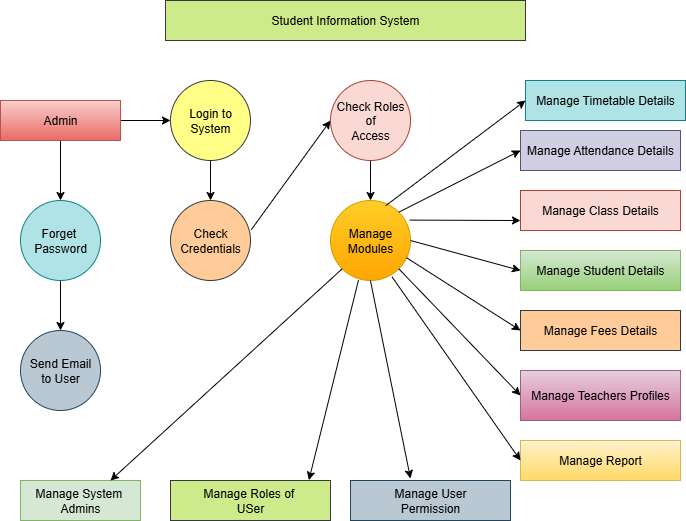

The diagram above was exported from draw.io. Its source (the exported page's mxGraphModel, read from the mxfile embedded in the PNG):
<mxGraphModel dx="1303" dy="659" grid="1" gridSize="10" guides="1" tooltips="1" connect="1" arrows="1" fold="1" page="1" pageScale="1" pageWidth="850" pageHeight="1100" math="0" shadow="0">
  <root>
    <mxCell id="0" />
    <mxCell id="1" parent="0" />
    <mxCell id="QxXQtozLYm4roqbu0eNp-1" value="Student Information System" style="rounded=0;whiteSpace=wrap;html=1;fillColor=#cdeb8b;strokeColor=#36393d;" vertex="1" parent="1">
      <mxGeometry x="245" y="40" width="360" height="40" as="geometry" />
    </mxCell>
    <mxCell id="QxXQtozLYm4roqbu0eNp-6" value="" style="edgeStyle=orthogonalEdgeStyle;rounded=0;orthogonalLoop=1;jettySize=auto;html=1;" edge="1" parent="1" source="QxXQtozLYm4roqbu0eNp-2" target="QxXQtozLYm4roqbu0eNp-5">
      <mxGeometry relative="1" as="geometry" />
    </mxCell>
    <mxCell id="QxXQtozLYm4roqbu0eNp-35" value="" style="edgeStyle=orthogonalEdgeStyle;rounded=0;orthogonalLoop=1;jettySize=auto;html=1;" edge="1" parent="1" source="QxXQtozLYm4roqbu0eNp-2" target="QxXQtozLYm4roqbu0eNp-34">
      <mxGeometry relative="1" as="geometry" />
    </mxCell>
    <mxCell id="QxXQtozLYm4roqbu0eNp-2" value="Admin" style="rounded=0;whiteSpace=wrap;html=1;fillColor=#f8cecc;gradientColor=#ea6b66;strokeColor=#b85450;" vertex="1" parent="1">
      <mxGeometry x="80" y="140" width="120" height="40" as="geometry" />
    </mxCell>
    <mxCell id="QxXQtozLYm4roqbu0eNp-10" value="" style="edgeStyle=orthogonalEdgeStyle;rounded=0;orthogonalLoop=1;jettySize=auto;html=1;" edge="1" parent="1" source="QxXQtozLYm4roqbu0eNp-3" target="QxXQtozLYm4roqbu0eNp-9">
      <mxGeometry relative="1" as="geometry" />
    </mxCell>
    <mxCell id="QxXQtozLYm4roqbu0eNp-3" value="Check Roles of&lt;div&gt;Access&lt;/div&gt;" style="ellipse;whiteSpace=wrap;html=1;rounded=0;fillColor=#fad9d5;strokeColor=#ae4132;" vertex="1" parent="1">
      <mxGeometry x="410" y="120" width="80" height="80" as="geometry" />
    </mxCell>
    <mxCell id="QxXQtozLYm4roqbu0eNp-8" value="" style="edgeStyle=orthogonalEdgeStyle;rounded=0;orthogonalLoop=1;jettySize=auto;html=1;" edge="1" parent="1" source="QxXQtozLYm4roqbu0eNp-5" target="QxXQtozLYm4roqbu0eNp-7">
      <mxGeometry relative="1" as="geometry" />
    </mxCell>
    <mxCell id="QxXQtozLYm4roqbu0eNp-5" value="Forget&amp;nbsp;&lt;div&gt;Password&lt;/div&gt;" style="ellipse;whiteSpace=wrap;html=1;rounded=0;fillColor=#b0e3e6;strokeColor=#0e8088;" vertex="1" parent="1">
      <mxGeometry x="100" y="240" width="80" height="80" as="geometry" />
    </mxCell>
    <mxCell id="QxXQtozLYm4roqbu0eNp-7" value="Send Email&lt;div&gt;to User&lt;/div&gt;" style="ellipse;whiteSpace=wrap;html=1;rounded=0;fillColor=#bac8d3;strokeColor=#23445d;" vertex="1" parent="1">
      <mxGeometry x="100" y="370" width="80" height="80" as="geometry" />
    </mxCell>
    <mxCell id="QxXQtozLYm4roqbu0eNp-9" value="Manage&lt;div&gt;Modules&lt;/div&gt;" style="ellipse;whiteSpace=wrap;html=1;rounded=0;fillColor=#ffcd28;gradientColor=#ffa500;strokeColor=#d79b00;" vertex="1" parent="1">
      <mxGeometry x="410" y="240" width="80" height="80" as="geometry" />
    </mxCell>
    <mxCell id="QxXQtozLYm4roqbu0eNp-11" value="Manage Timetable Details" style="rounded=0;whiteSpace=wrap;html=1;fillColor=#b0e3e6;strokeColor=#0e8088;" vertex="1" parent="1">
      <mxGeometry x="605" y="120" width="160" height="40" as="geometry" />
    </mxCell>
    <mxCell id="QxXQtozLYm4roqbu0eNp-12" value="Manage Attendance Details" style="whiteSpace=wrap;html=1;fillColor=#d0cee2;strokeColor=#56517e;" vertex="1" parent="1">
      <mxGeometry x="600" y="170" width="160" height="40" as="geometry" />
    </mxCell>
    <mxCell id="QxXQtozLYm4roqbu0eNp-13" value="Manage Class Details" style="whiteSpace=wrap;html=1;fillColor=#fad9d5;strokeColor=#ae4132;" vertex="1" parent="1">
      <mxGeometry x="600" y="230" width="160" height="40" as="geometry" />
    </mxCell>
    <mxCell id="QxXQtozLYm4roqbu0eNp-14" value="Manage Student Details" style="whiteSpace=wrap;html=1;fillColor=#d5e8d4;gradientColor=#97d077;strokeColor=#82b366;" vertex="1" parent="1">
      <mxGeometry x="600" y="290" width="160" height="40" as="geometry" />
    </mxCell>
    <mxCell id="QxXQtozLYm4roqbu0eNp-15" value="Manage Fees Details" style="whiteSpace=wrap;html=1;fillColor=#ffcc99;strokeColor=#36393d;" vertex="1" parent="1">
      <mxGeometry x="600" y="350" width="160" height="40" as="geometry" />
    </mxCell>
    <mxCell id="QxXQtozLYm4roqbu0eNp-17" value="Manage Teachers Profiles" style="whiteSpace=wrap;html=1;fillColor=#e6d0de;gradientColor=#d5739d;strokeColor=#996185;" vertex="1" parent="1">
      <mxGeometry x="600" y="410" width="160" height="50" as="geometry" />
    </mxCell>
    <mxCell id="QxXQtozLYm4roqbu0eNp-18" value="Manage Report" style="whiteSpace=wrap;html=1;fillColor=#fff2cc;gradientColor=#ffd966;strokeColor=#d6b656;" vertex="1" parent="1">
      <mxGeometry x="600" y="480" width="160" height="40" as="geometry" />
    </mxCell>
    <mxCell id="QxXQtozLYm4roqbu0eNp-19" value="Manage User&lt;div&gt;Permission&lt;/div&gt;" style="whiteSpace=wrap;html=1;fillColor=#bac8d3;strokeColor=#23445d;" vertex="1" parent="1">
      <mxGeometry x="430" y="520" width="160" height="40" as="geometry" />
    </mxCell>
    <mxCell id="QxXQtozLYm4roqbu0eNp-20" value="Manage Roles of&amp;nbsp;&lt;div&gt;USer&lt;/div&gt;" style="whiteSpace=wrap;html=1;fillColor=#cdeb8b;strokeColor=#36393d;" vertex="1" parent="1">
      <mxGeometry x="250" y="520" width="160" height="40" as="geometry" />
    </mxCell>
    <mxCell id="QxXQtozLYm4roqbu0eNp-22" value="Manage System&amp;nbsp;&lt;div&gt;Admins&lt;/div&gt;" style="whiteSpace=wrap;html=1;fillColor=#d5e8d4;strokeColor=#82b366;" vertex="1" parent="1">
      <mxGeometry x="100" y="520" width="120" height="40" as="geometry" />
    </mxCell>
    <mxCell id="QxXQtozLYm4roqbu0eNp-24" value="" style="endArrow=classic;html=1;rounded=0;exitX=0.69;exitY=0.065;exitDx=0;exitDy=0;exitPerimeter=0;entryX=0;entryY=0.5;entryDx=0;entryDy=0;" edge="1" parent="1" source="QxXQtozLYm4roqbu0eNp-9" target="QxXQtozLYm4roqbu0eNp-11">
      <mxGeometry width="50" height="50" relative="1" as="geometry">
        <mxPoint x="400" y="370" as="sourcePoint" />
        <mxPoint x="450" y="320" as="targetPoint" />
      </mxGeometry>
    </mxCell>
    <mxCell id="QxXQtozLYm4roqbu0eNp-25" value="" style="endArrow=classic;html=1;rounded=0;exitX=1;exitY=0;exitDx=0;exitDy=0;entryX=0;entryY=0.5;entryDx=0;entryDy=0;" edge="1" parent="1" source="QxXQtozLYm4roqbu0eNp-9" target="QxXQtozLYm4roqbu0eNp-12">
      <mxGeometry width="50" height="50" relative="1" as="geometry">
        <mxPoint x="400" y="370" as="sourcePoint" />
        <mxPoint x="450" y="320" as="targetPoint" />
      </mxGeometry>
    </mxCell>
    <mxCell id="QxXQtozLYm4roqbu0eNp-26" value="" style="endArrow=classic;html=1;rounded=0;entryX=0;entryY=0.75;entryDx=0;entryDy=0;exitX=0.99;exitY=0.245;exitDx=0;exitDy=0;exitPerimeter=0;" edge="1" parent="1" source="QxXQtozLYm4roqbu0eNp-9" target="QxXQtozLYm4roqbu0eNp-13">
      <mxGeometry width="50" height="50" relative="1" as="geometry">
        <mxPoint x="400" y="370" as="sourcePoint" />
        <mxPoint x="450" y="320" as="targetPoint" />
      </mxGeometry>
    </mxCell>
    <mxCell id="QxXQtozLYm4roqbu0eNp-27" value="" style="endArrow=classic;html=1;rounded=0;exitX=1;exitY=0.5;exitDx=0;exitDy=0;entryX=0;entryY=0.5;entryDx=0;entryDy=0;" edge="1" parent="1" source="QxXQtozLYm4roqbu0eNp-9" target="QxXQtozLYm4roqbu0eNp-14">
      <mxGeometry width="50" height="50" relative="1" as="geometry">
        <mxPoint x="400" y="370" as="sourcePoint" />
        <mxPoint x="450" y="320" as="targetPoint" />
      </mxGeometry>
    </mxCell>
    <mxCell id="QxXQtozLYm4roqbu0eNp-28" value="" style="endArrow=classic;html=1;rounded=0;exitX=0.95;exitY=0.715;exitDx=0;exitDy=0;exitPerimeter=0;entryX=0;entryY=0.5;entryDx=0;entryDy=0;" edge="1" parent="1" source="QxXQtozLYm4roqbu0eNp-9" target="QxXQtozLYm4roqbu0eNp-15">
      <mxGeometry width="50" height="50" relative="1" as="geometry">
        <mxPoint x="400" y="370" as="sourcePoint" />
        <mxPoint x="450" y="320" as="targetPoint" />
      </mxGeometry>
    </mxCell>
    <mxCell id="QxXQtozLYm4roqbu0eNp-29" value="" style="endArrow=classic;html=1;rounded=0;exitX=1;exitY=1;exitDx=0;exitDy=0;entryX=0;entryY=0.5;entryDx=0;entryDy=0;" edge="1" parent="1" source="QxXQtozLYm4roqbu0eNp-9" target="QxXQtozLYm4roqbu0eNp-17">
      <mxGeometry width="50" height="50" relative="1" as="geometry">
        <mxPoint x="400" y="370" as="sourcePoint" />
        <mxPoint x="450" y="320" as="targetPoint" />
      </mxGeometry>
    </mxCell>
    <mxCell id="QxXQtozLYm4roqbu0eNp-30" value="" style="endArrow=classic;html=1;rounded=0;exitX=0.77;exitY=0.955;exitDx=0;exitDy=0;exitPerimeter=0;entryX=0;entryY=0.5;entryDx=0;entryDy=0;" edge="1" parent="1" source="QxXQtozLYm4roqbu0eNp-9" target="QxXQtozLYm4roqbu0eNp-18">
      <mxGeometry width="50" height="50" relative="1" as="geometry">
        <mxPoint x="400" y="370" as="sourcePoint" />
        <mxPoint x="450" y="320" as="targetPoint" />
      </mxGeometry>
    </mxCell>
    <mxCell id="QxXQtozLYm4roqbu0eNp-31" value="" style="endArrow=classic;html=1;rounded=0;entryX=0.188;entryY=0;entryDx=0;entryDy=0;entryPerimeter=0;" edge="1" parent="1">
      <mxGeometry width="50" height="50" relative="1" as="geometry">
        <mxPoint x="449.92" y="320" as="sourcePoint" />
        <mxPoint x="489.99999999999994" y="518" as="targetPoint" />
      </mxGeometry>
    </mxCell>
    <mxCell id="QxXQtozLYm4roqbu0eNp-32" value="" style="endArrow=classic;html=1;rounded=0;exitX=0.35;exitY=0.995;exitDx=0;exitDy=0;exitPerimeter=0;entryX=0.865;entryY=-0.01;entryDx=0;entryDy=0;entryPerimeter=0;" edge="1" parent="1" source="QxXQtozLYm4roqbu0eNp-9" target="QxXQtozLYm4roqbu0eNp-20">
      <mxGeometry width="50" height="50" relative="1" as="geometry">
        <mxPoint x="400" y="370" as="sourcePoint" />
        <mxPoint x="450" y="320" as="targetPoint" />
      </mxGeometry>
    </mxCell>
    <mxCell id="QxXQtozLYm4roqbu0eNp-33" value="" style="endArrow=classic;html=1;rounded=0;exitX=0;exitY=1;exitDx=0;exitDy=0;entryX=0.75;entryY=0;entryDx=0;entryDy=0;" edge="1" parent="1" source="QxXQtozLYm4roqbu0eNp-9" target="QxXQtozLYm4roqbu0eNp-22">
      <mxGeometry width="50" height="50" relative="1" as="geometry">
        <mxPoint x="400" y="370" as="sourcePoint" />
        <mxPoint x="450" y="320" as="targetPoint" />
      </mxGeometry>
    </mxCell>
    <mxCell id="QxXQtozLYm4roqbu0eNp-37" value="" style="edgeStyle=orthogonalEdgeStyle;rounded=0;orthogonalLoop=1;jettySize=auto;html=1;" edge="1" parent="1" source="QxXQtozLYm4roqbu0eNp-34" target="QxXQtozLYm4roqbu0eNp-36">
      <mxGeometry relative="1" as="geometry" />
    </mxCell>
    <mxCell id="QxXQtozLYm4roqbu0eNp-34" value="Login to&lt;div&gt;System&lt;/div&gt;" style="ellipse;whiteSpace=wrap;html=1;rounded=0;fillColor=#ffff88;strokeColor=#36393d;" vertex="1" parent="1">
      <mxGeometry x="250" y="120" width="80" height="80" as="geometry" />
    </mxCell>
    <mxCell id="QxXQtozLYm4roqbu0eNp-36" value="Check&lt;div&gt;Credentials&lt;/div&gt;" style="ellipse;whiteSpace=wrap;html=1;rounded=0;fillColor=#ffcc99;strokeColor=#36393d;" vertex="1" parent="1">
      <mxGeometry x="250" y="240" width="80" height="80" as="geometry" />
    </mxCell>
    <mxCell id="QxXQtozLYm4roqbu0eNp-38" value="" style="endArrow=classic;html=1;rounded=0;exitX=1.01;exitY=0.365;exitDx=0;exitDy=0;exitPerimeter=0;entryX=0;entryY=0.5;entryDx=0;entryDy=0;" edge="1" parent="1" source="QxXQtozLYm4roqbu0eNp-36" target="QxXQtozLYm4roqbu0eNp-3">
      <mxGeometry width="50" height="50" relative="1" as="geometry">
        <mxPoint x="400" y="380" as="sourcePoint" />
        <mxPoint x="450" y="330" as="targetPoint" />
      </mxGeometry>
    </mxCell>
  </root>
</mxGraphModel>